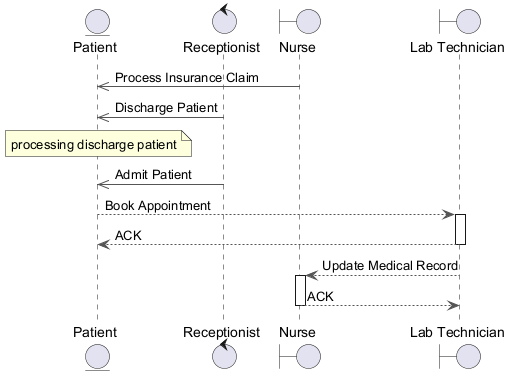

The diagram above was rendered by PlantUML. Its source (embedded in the PNG):
@startuml
skinparam backgroundColor #FFFFFF
skinparam classBackgroundColor #F1F8E9
skinparam classBorderColor #33691E
skinparam ArrowColor #555555
entity "Patient" as P
control "Receptionist" as R
boundary "Nurse" as N
boundary "Lab Technician" as LT
N ->> P : Process Insurance Claim
R ->> P : Discharge Patient
note over P : processing discharge patient
R ->> P : Admit Patient
P --> LT : Book Appointment
activate LT
LT --> P : ACK
deactivate LT
LT --> N : Update Medical Record
activate N
N --> LT : ACK
deactivate N
@enduml